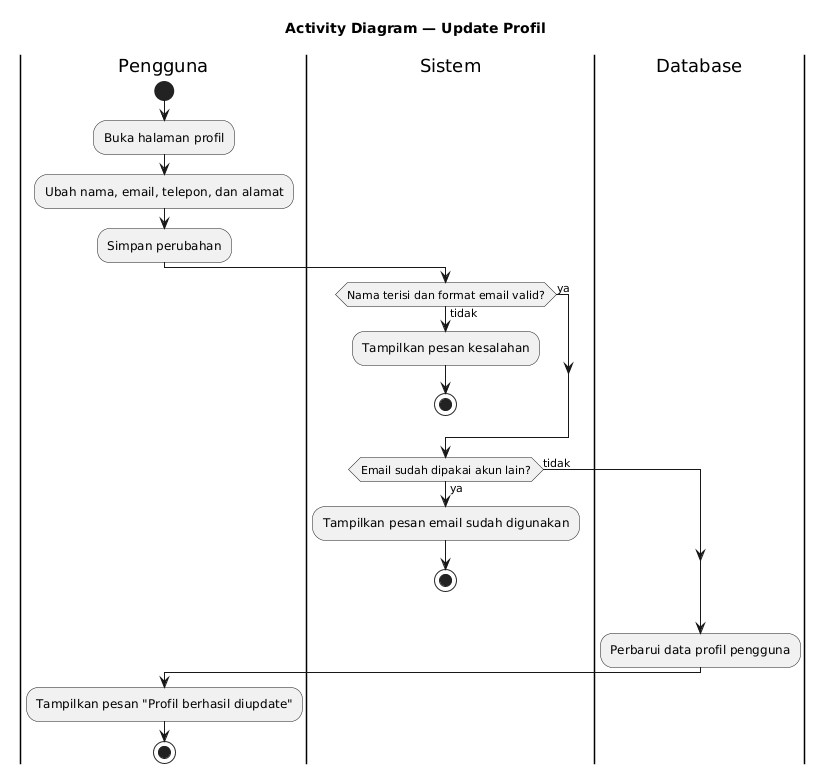

The diagram above was rendered by PlantUML. Its source (embedded in the PNG):
@startuml
title Activity Diagram — Update Profil
skinparam shadowing false

|Pengguna|
start
:Buka halaman profil;
:Ubah nama, email, telepon, dan alamat;
:Simpan perubahan;

|Sistem|
if (Nama terisi dan format email valid?) then (tidak)
  :Tampilkan pesan kesalahan;
  stop
else (ya)
endif

if (Email sudah dipakai akun lain?) then (ya)
  :Tampilkan pesan email sudah digunakan;
  stop
else (tidak)
endif

|Database|
:Perbarui data profil pengguna;

|Pengguna|
:Tampilkan pesan "Profil berhasil diupdate";
stop
@enduml